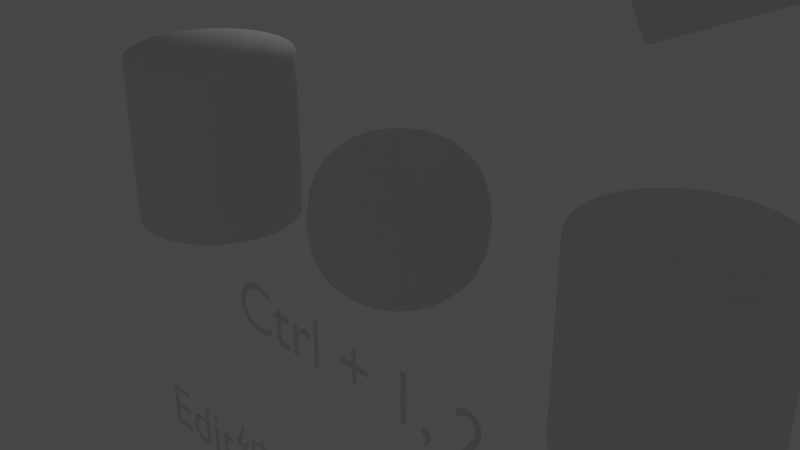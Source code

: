 # Source: blend.blend  (saved by Blender 3.3.6; exported with 4.5.12 LTS)
import bpy
from mathutils import Matrix  # noqa: F401  (used for matrix-valued properties, if any)

bpy.ops.wm.read_factory_settings(use_empty=True)
scene = bpy.context.scene
scene.name = 'Scene'

# ---- collections
col_collection = bpy.data.collections.new('Collection'); scene.collection.children.link(col_collection)

# ---- world
world_world = bpy.data.worlds.new('World'); scene.world = world_world
world_world.use_nodes = True; world_world.node_tree.nodes.clear()
_N = world_world.node_tree.nodes; _L = world_world.node_tree.links
n0 = _N.new('ShaderNodeOutputWorld'); n0.name = 'World Output'; n0.location = (300, 300)
n1 = _N.new('ShaderNodeBackground'); n1.name = 'Background'; n1.location = (10, 300)
n1.inputs[0].default_value = (0.05088, 0.05088, 0.05088, 1.0)
_L.new(n1.outputs[0], n0.inputs[0])
n0.is_active_output = True
world_world.color = (0.05088, 0.05088, 0.05088)
world_world.use_sun_shadow = False
world_world.sun_shadow_jitter_overblur = 0.0

# ---- cameras
cam_camera = bpy.data.cameras.new('Camera')
cam_camera.clip_end = 100.0
cam_camera.ortho_scale = 7.314

# ---- lights
light_light = bpy.data.lights.new('Light', 'POINT')
light_light.transmission_factor = 0.0
light_light.energy = 1000.0
light_light.shadow_soft_size = 0.1
light_light.shadow_maximum_resolution = 0.006
light_light.use_absolute_resolution = True

# ---- meshes
me_x = bpy.data.meshes.new('柱体')
me_x.from_pydata([(0.0, 1.0, -1.0), (0.0, 1.0, 1.0), (0.1951, 0.9808, -1.0), (0.1951, 0.9808, 1.0), (0.3827, 0.9239, -1.0), (0.3827, 0.9239, 1.0), (0.5556, 0.8315, -1.0), (0.5556, 0.8315, 1.0), (0.7071, 0.7071, -1.0), (0.7071, 0.7071, 1.0), (0.8315, 0.5556, -1.0), (0.8315, 0.5556, 1.0), (0.9239, 0.3827, -1.0), (0.9239, 0.3827, 1.0), (0.9808, 0.1951, -1.0), (0.9808, 0.1951, 1.0), (1.0, 0.0, -1.0), (1.0, 0.0, 1.0), (0.9808, -0.1951, -1.0), (0.9808, -0.1951, 1.0), (0.9239, -0.3827, -1.0), (0.9239, -0.3827, 1.0), (0.8315, -0.5556, -1.0), (0.8315, -0.5556, 1.0), (0.7071, -0.7071, -1.0), (0.7071, -0.7071, 1.0), (0.5556, -0.8315, -1.0), (0.5556, -0.8315, 1.0), (0.3827, -0.9239, -1.0), (0.3827, -0.9239, 1.0), (0.1951, -0.9808, -1.0), (0.1951, -0.9808, 1.0), (0.0, -1.0, -1.0), (0.0, -1.0, 1.0), (-0.1951, -0.9808, -1.0), (-0.1951, -0.9808, 1.0), (-0.3827, -0.9239, -1.0), (-0.3827, -0.9239, 1.0), (-0.5556, -0.8315, -1.0), (-0.5556, -0.8315, 1.0), (-0.7071, -0.7071, -1.0), (-0.7071, -0.7071, 1.0), (-0.8315, -0.5556, -1.0), (-0.8315, -0.5556, 1.0), (-0.9239, -0.3827, -1.0), (-0.9239, -0.3827, 1.0), (-0.9808, -0.1951, -1.0), (-0.9808, -0.1951, 1.0), (-1.0, 0.0, -1.0), (-1.0, 0.0, 1.0), (-0.9808, 0.1951, -1.0), (-0.9808, 0.1951, 1.0), (-0.9239, 0.3827, -1.0), (-0.9239, 0.3827, 1.0), (-0.8315, 0.5556, -1.0), (-0.8315, 0.5556, 1.0), (-0.7071, 0.7071, -1.0), (-0.7071, 0.7071, 1.0), (-0.5556, 0.8315, -1.0), (-0.5556, 0.8315, 1.0), (-0.3827, 0.9239, -1.0), (-0.3827, 0.9239, 1.0), (-0.1951, 0.9808, -1.0), (-0.1951, 0.9808, 1.0)], [], [(0, 1, 3, 2), (2, 3, 5, 4), (4, 5, 7, 6), (6, 7, 9, 8), (8, 9, 11, 10), (10, 11, 13, 12), (12, 13, 15, 14), (14, 15, 17, 16), (16, 17, 19, 18), (18, 19, 21, 20), (20, 21, 23, 22), (22, 23, 25, 24), (24, 25, 27, 26), (26, 27, 29, 28), (28, 29, 31, 30), (30, 31, 33, 32), (32, 33, 35, 34), (34, 35, 37, 36), (36, 37, 39, 38), (38, 39, 41, 40), (40, 41, 43, 42), (42, 43, 45, 44), (44, 45, 47, 46), (46, 47, 49, 48), (48, 49, 51, 50), (50, 51, 53, 52), (52, 53, 55, 54), (54, 55, 57, 56), (56, 57, 59, 58), (58, 59, 61, 60), (3, 1, 63, 61, 59, 57, 55, 53, 51, 49, 47, 45, 43, 41, 39, 37, 35, 33, 31, 29, 27, 25, 23, 21, 19, 17, 15, 13, 11, 9, 7, 5), (60, 61, 63, 62), (62, 63, 1, 0), (0, 2, 4, 6, 8, 10, 12, 14, 16, 18, 20, 22, 24, 26, 28, 30, 32, 34, 36, 38, 40, 42, 44, 46, 48, 50, 52, 54, 56, 58, 60, 62)])
_uv = me_x.uv_layers.new(name='UV 贴图')
_uv.uv.foreach_set('vector', [1.0, 0.5, 1.0, 1.0, 0.9688, 1.0, 0.9688, 0.5, 0.9688, 0.5, 0.9688, 1.0, 0.9375, 1.0, 0.9375, 0.5, 0.9375, 0.5, 0.9375, 1.0, 0.9062, 1.0, 0.9062, 0.5, 0.9062, 0.5, 0.9062, 1.0, 0.875, 1.0, 0.875, 0.5, 0.875, 0.5, 0.875, 1.0, 0.8438, 1.0, 0.8438, 0.5, 0.8438, 0.5, 0.8438, 1.0, 0.8125, 1.0, 0.8125, 0.5, 0.8125, 0.5, 0.8125, 1.0, 0.7812, 1.0, 0.7812, 0.5, 0.7812, 0.5, 0.7812, 1.0, 0.75, 1.0, 0.75, 0.5, 0.75, 0.5, 0.75, 1.0, 0.7188, 1.0, 0.7188, 0.5, 0.7188, 0.5, 0.7188, 1.0, 0.6875, 1.0, 0.6875, 0.5, 0.6875, 0.5, 0.6875, 1.0, 0.6562, 1.0, 0.6562, 0.5, 0.6562, 0.5, 0.6562, 1.0, 0.625, 1.0, 0.625, 0.5, 0.625, 0.5, 0.625, 1.0, 0.5938, 1.0, 0.5938, 0.5, 0.5938, 0.5, 0.5938, 1.0, 0.5625, 1.0, 0.5625, 0.5, 0.5625, 0.5, 0.5625, 1.0, 0.5312, 1.0, 0.5312, 0.5, 0.5312, 0.5, 0.5312, 1.0, 0.5, 1.0, 0.5, 0.5, 0.5, 0.5, 0.5, 1.0, 0.4688, 1.0, 0.4688, 0.5, 0.4688, 0.5, 0.4688, 1.0, 0.4375, 1.0, 0.4375, 0.5, 0.4375, 0.5, 0.4375, 1.0, 0.4062, 1.0, 0.4062, 0.5, 0.4062, 0.5, 0.4062, 1.0, 0.375, 1.0, 0.375, 0.5, 0.375, 0.5, 0.375, 1.0, 0.3438, 1.0, 0.3438, 0.5, 0.3438, 0.5, 0.3438, 1.0, 0.3125, 1.0, 0.3125, 0.5, 0.3125, 0.5, 0.3125, 1.0, 0.2812, 1.0, 0.2812, 0.5, 0.2812, 0.5, 0.2812, 1.0, 0.25, 1.0, 0.25, 0.5, 0.25, 0.5, 0.25, 1.0, 0.2188, 1.0, 0.2188, 0.5, 0.2188, 0.5, 0.2188, 1.0, 0.1875, 1.0, 0.1875, 0.5, 0.1875, 0.5, 0.1875, 1.0, 0.1562, 1.0, 0.1562, 0.5, 0.1562, 0.5, 0.1562, 1.0, 0.125, 1.0, 0.125, 0.5, 0.125, 0.5, 0.125, 1.0, 0.09375, 1.0, 0.09375, 0.5, 0.09375, 0.5, 0.09375, 1.0, 0.0625, 1.0, 0.0625, 0.5, 0.2968, 0.4854, 0.25, 0.49, 0.2032, 0.4854, 0.1582, 0.4717, 0.1167, 0.4496, 0.08029, 0.4197, 0.05045, 0.3833, 0.02827, 0.3418, 0.01461, 0.2968, 0.01, 0.25, 0.01461, 0.2032, 0.02827, 0.1582, 0.05045, 0.1167, 0.08029, 0.08029, 0.1167, 0.05045, 0.1582, 0.02827, 0.2032, 0.01461, 0.25, 0.01, 0.2968, 0.01461, 0.3418, 0.02827, 0.3833, 0.05045, 0.4197, 0.08029, 0.4496, 0.1167, 0.4717, 0.1582, 0.4854, 0.2032, 0.49, 0.25, 0.4854, 0.2968, 0.4717, 0.3418, 0.4496, 0.3833, 0.4197, 0.4197, 0.3833, 0.4496, 0.3418, 0.4717, 0.0625, 0.5, 0.0625, 1.0, 0.03125, 1.0, 0.03125, 0.5, 0.03125, 0.5, 0.03125, 1.0, 0.0, 1.0, 0.0, 0.5, 0.75, 0.49, 0.7968, 0.4854, 0.8418, 0.4717, 0.8833, 0.4496, 0.9197, 0.4197, 0.9496, 0.3833, 0.9717, 0.3418, 0.9854, 0.2968, 0.99, 0.25, 0.9854, 0.2032, 0.9717, 0.1582, 0.9496, 0.1167, 0.9197, 0.08029, 0.8833, 0.05045, 0.8418, 0.02827, 0.7968, 0.01461, 0.75, 0.01, 0.7032, 0.01461, 0.6582, 0.02827, 0.6167, 0.05045, 0.5803, 0.08029, 0.5504, 0.1167, 0.5283, 0.1582, 0.5146, 0.2032, 0.51, 0.25, 0.5146, 0.2968, 0.5283, 0.3418, 0.5504, 0.3833, 0.5803, 0.4197, 0.6167, 0.4496, 0.6582, 0.4717, 0.7032, 0.4854])
me_x.update()
me_001 = bpy.data.meshes.new('柱体.001')
me_001.from_pydata([(0.0, 1.0, -1.0), (0.0, 1.0, 1.0), (0.1951, 0.9808, -1.0), (0.1951, 0.9808, 1.0), (0.3827, 0.9239, -1.0), (0.3827, 0.9239, 1.0), (0.5556, 0.8315, -1.0), (0.5556, 0.8315, 1.0), (0.7071, 0.7071, -1.0), (0.7071, 0.7071, 1.0), (0.8315, 0.5556, -1.0), (0.8315, 0.5556, 1.0), (0.9239, 0.3827, -1.0), (0.9239, 0.3827, 1.0), (0.9808, 0.1951, -1.0), (0.9808, 0.1951, 1.0), (1.0, 0.0, -1.0), (1.0, 0.0, 1.0), (0.9808, -0.1951, -1.0), (0.9808, -0.1951, 1.0), (0.9239, -0.3827, -1.0), (0.9239, -0.3827, 1.0), (0.8315, -0.5556, -1.0), (0.8315, -0.5556, 1.0), (0.7071, -0.7071, -1.0), (0.7071, -0.7071, 1.0), (0.5556, -0.8315, -1.0), (0.5556, -0.8315, 1.0), (0.3827, -0.9239, -1.0), (0.3827, -0.9239, 1.0), (0.1951, -0.9808, -1.0), (0.1951, -0.9808, 1.0), (0.0, -1.0, -1.0), (0.0, -1.0, 1.0), (-0.1951, -0.9808, -1.0), (-0.1951, -0.9808, 1.0), (-0.3827, -0.9239, -1.0), (-0.3827, -0.9239, 1.0), (-0.5556, -0.8315, -1.0), (-0.5556, -0.8315, 1.0), (-0.7071, -0.7071, -1.0), (-0.7071, -0.7071, 1.0), (-0.8315, -0.5556, -1.0), (-0.8315, -0.5556, 1.0), (-0.9239, -0.3827, -1.0), (-0.9239, -0.3827, 1.0), (-0.9808, -0.1951, -1.0), (-0.9808, -0.1951, 1.0), (-1.0, 0.0, -1.0), (-1.0, 0.0, 1.0), (-0.9808, 0.1951, -1.0), (-0.9808, 0.1951, 1.0), (-0.9239, 0.3827, -1.0), (-0.9239, 0.3827, 1.0), (-0.8315, 0.5556, -1.0), (-0.8315, 0.5556, 1.0), (-0.7071, 0.7071, -1.0), (-0.7071, 0.7071, 1.0), (-0.5556, 0.8315, -1.0), (-0.5556, 0.8315, 1.0), (-0.3827, 0.9239, -1.0), (-0.3827, 0.9239, 1.0), (-0.1951, 0.9808, -1.0), (-0.1951, 0.9808, 1.0)], [], [(0, 1, 3, 2), (2, 3, 5, 4), (4, 5, 7, 6), (6, 7, 9, 8), (8, 9, 11, 10), (10, 11, 13, 12), (12, 13, 15, 14), (14, 15, 17, 16), (16, 17, 19, 18), (18, 19, 21, 20), (20, 21, 23, 22), (22, 23, 25, 24), (24, 25, 27, 26), (26, 27, 29, 28), (28, 29, 31, 30), (30, 31, 33, 32), (32, 33, 35, 34), (34, 35, 37, 36), (36, 37, 39, 38), (38, 39, 41, 40), (40, 41, 43, 42), (42, 43, 45, 44), (44, 45, 47, 46), (46, 47, 49, 48), (48, 49, 51, 50), (50, 51, 53, 52), (52, 53, 55, 54), (54, 55, 57, 56), (56, 57, 59, 58), (58, 59, 61, 60), (3, 1, 63, 61, 59, 57, 55, 53, 51, 49, 47, 45, 43, 41, 39, 37, 35, 33, 31, 29, 27, 25, 23, 21, 19, 17, 15, 13, 11, 9, 7, 5), (60, 61, 63, 62), (62, 63, 1, 0), (0, 2, 4, 6, 8, 10, 12, 14, 16, 18, 20, 22, 24, 26, 28, 30, 32, 34, 36, 38, 40, 42, 44, 46, 48, 50, 52, 54, 56, 58, 60, 62)])
_uv = me_001.uv_layers.new(name='UV 贴图')
_uv.uv.foreach_set('vector', [1.0, 0.5, 1.0, 1.0, 0.9688, 1.0, 0.9688, 0.5, 0.9688, 0.5, 0.9688, 1.0, 0.9375, 1.0, 0.9375, 0.5, 0.9375, 0.5, 0.9375, 1.0, 0.9062, 1.0, 0.9062, 0.5, 0.9062, 0.5, 0.9062, 1.0, 0.875, 1.0, 0.875, 0.5, 0.875, 0.5, 0.875, 1.0, 0.8438, 1.0, 0.8438, 0.5, 0.8438, 0.5, 0.8438, 1.0, 0.8125, 1.0, 0.8125, 0.5, 0.8125, 0.5, 0.8125, 1.0, 0.7812, 1.0, 0.7812, 0.5, 0.7812, 0.5, 0.7812, 1.0, 0.75, 1.0, 0.75, 0.5, 0.75, 0.5, 0.75, 1.0, 0.7188, 1.0, 0.7188, 0.5, 0.7188, 0.5, 0.7188, 1.0, 0.6875, 1.0, 0.6875, 0.5, 0.6875, 0.5, 0.6875, 1.0, 0.6562, 1.0, 0.6562, 0.5, 0.6562, 0.5, 0.6562, 1.0, 0.625, 1.0, 0.625, 0.5, 0.625, 0.5, 0.625, 1.0, 0.5938, 1.0, 0.5938, 0.5, 0.5938, 0.5, 0.5938, 1.0, 0.5625, 1.0, 0.5625, 0.5, 0.5625, 0.5, 0.5625, 1.0, 0.5312, 1.0, 0.5312, 0.5, 0.5312, 0.5, 0.5312, 1.0, 0.5, 1.0, 0.5, 0.5, 0.5, 0.5, 0.5, 1.0, 0.4688, 1.0, 0.4688, 0.5, 0.4688, 0.5, 0.4688, 1.0, 0.4375, 1.0, 0.4375, 0.5, 0.4375, 0.5, 0.4375, 1.0, 0.4062, 1.0, 0.4062, 0.5, 0.4062, 0.5, 0.4062, 1.0, 0.375, 1.0, 0.375, 0.5, 0.375, 0.5, 0.375, 1.0, 0.3438, 1.0, 0.3438, 0.5, 0.3438, 0.5, 0.3438, 1.0, 0.3125, 1.0, 0.3125, 0.5, 0.3125, 0.5, 0.3125, 1.0, 0.2812, 1.0, 0.2812, 0.5, 0.2812, 0.5, 0.2812, 1.0, 0.25, 1.0, 0.25, 0.5, 0.25, 0.5, 0.25, 1.0, 0.2188, 1.0, 0.2188, 0.5, 0.2188, 0.5, 0.2188, 1.0, 0.1875, 1.0, 0.1875, 0.5, 0.1875, 0.5, 0.1875, 1.0, 0.1562, 1.0, 0.1562, 0.5, 0.1562, 0.5, 0.1562, 1.0, 0.125, 1.0, 0.125, 0.5, 0.125, 0.5, 0.125, 1.0, 0.09375, 1.0, 0.09375, 0.5, 0.09375, 0.5, 0.09375, 1.0, 0.0625, 1.0, 0.0625, 0.5, 0.2968, 0.4854, 0.25, 0.49, 0.2032, 0.4854, 0.1582, 0.4717, 0.1167, 0.4496, 0.08029, 0.4197, 0.05045, 0.3833, 0.02827, 0.3418, 0.01461, 0.2968, 0.01, 0.25, 0.01461, 0.2032, 0.02827, 0.1582, 0.05045, 0.1167, 0.08029, 0.08029, 0.1167, 0.05045, 0.1582, 0.02827, 0.2032, 0.01461, 0.25, 0.01, 0.2968, 0.01461, 0.3418, 0.02827, 0.3833, 0.05045, 0.4197, 0.08029, 0.4496, 0.1167, 0.4717, 0.1582, 0.4854, 0.2032, 0.49, 0.25, 0.4854, 0.2968, 0.4717, 0.3418, 0.4496, 0.3833, 0.4197, 0.4197, 0.3833, 0.4496, 0.3418, 0.4717, 0.0625, 0.5, 0.0625, 1.0, 0.03125, 1.0, 0.03125, 0.5, 0.03125, 0.5, 0.03125, 1.0, 0.0, 1.0, 0.0, 0.5, 0.75, 0.49, 0.7968, 0.4854, 0.8418, 0.4717, 0.8833, 0.4496, 0.9197, 0.4197, 0.9496, 0.3833, 0.9717, 0.3418, 0.9854, 0.2968, 0.99, 0.25, 0.9854, 0.2032, 0.9717, 0.1582, 0.9496, 0.1167, 0.9197, 0.08029, 0.8833, 0.05045, 0.8418, 0.02827, 0.7968, 0.01461, 0.75, 0.01, 0.7032, 0.01461, 0.6582, 0.02827, 0.6167, 0.05045, 0.5803, 0.08029, 0.5504, 0.1167, 0.5283, 0.1582, 0.5146, 0.2032, 0.51, 0.25, 0.5146, 0.2968, 0.5283, 0.3418, 0.5504, 0.3833, 0.5803, 0.4197, 0.6167, 0.4496, 0.6582, 0.4717, 0.7032, 0.4854])
me_001.update()
me_002 = bpy.data.meshes.new('柱体.002')
me_002.from_pydata([(0.0, 0.9452, -1.0), (0.0, 0.9618, 1.0), (0.1844, 0.927, -1.0), (0.1876, 0.9433, 1.0), (0.3617, 0.8732, -1.0), (0.3681, 0.8886, 1.0), (0.5251, 0.7859, -1.0), (0.5344, 0.7997, 1.0), (0.6683, 0.6683, -1.0), (0.6801, 0.6801, 1.0), (0.7859, 0.5251, -1.0), (0.7997, 0.5344, 1.0), (0.8732, 0.3617, -1.0), (0.8886, 0.3681, 1.0), (0.927, 0.1844, -1.0), (0.9433, 0.1876, 1.0), (0.9452, 0.0, -1.0), (0.9618, 0.0, 1.0), (0.927, -0.1844, -1.0), (0.9433, -0.1876, 1.0), (0.8732, -0.3617, -1.0), (0.8886, -0.3681, 1.0), (0.7859, -0.5251, -1.0), (0.7997, -0.5344, 1.0), (0.6683, -0.6683, -1.0), (0.6801, -0.6801, 1.0), (0.5251, -0.7859, -1.0), (0.5344, -0.7997, 1.0), (0.3617, -0.8732, -1.0), (0.3681, -0.8886, 1.0), (0.1844, -0.927, -1.0), (0.1876, -0.9433, 1.0), (0.0, -0.9452, -1.0), (0.0, -0.9618, 1.0), (-0.1844, -0.927, -1.0), (-0.1876, -0.9433, 1.0), (-0.3617, -0.8732, -1.0), (-0.3681, -0.8886, 1.0), (-0.5251, -0.7859, -1.0), (-0.5344, -0.7997, 1.0), (-0.6683, -0.6683, -1.0), (-0.6801, -0.6801, 1.0), (-0.7859, -0.5251, -1.0), (-0.7997, -0.5344, 1.0), (-0.8732, -0.3617, -1.0), (-0.8886, -0.3681, 1.0), (-0.927, -0.1844, -1.0), (-0.9433, -0.1876, 1.0), (-0.9452, 0.0, -1.0), (-0.9618, 0.0, 1.0), (-0.927, 0.1844, -1.0), (-0.9433, 0.1876, 1.0), (-0.8732, 0.3617, -1.0), (-0.8886, 0.3681, 1.0), (-0.7859, 0.5251, -1.0), (-0.7997, 0.5344, 1.0), (-0.6683, 0.6683, -1.0), (-0.6801, 0.6801, 1.0), (-0.5251, 0.7859, -1.0), (-0.5344, 0.7997, 1.0), (-0.3617, 0.8732, -1.0), (-0.3681, 0.8886, 1.0), (-0.1844, 0.927, -1.0), (-0.1876, 0.9433, 1.0), (0.0, 1.0, 0.0), (0.1951, 0.9808, 0.0), (0.3827, 0.9239, 0.0), (0.5556, 0.8315, 0.0), (0.7071, 0.7071, 0.0), (0.8315, 0.5556, 0.0), (0.9239, 0.3827, 0.0), (0.9808, 0.1951, 0.0), (1.0, 0.0, 0.0), (0.9808, -0.1951, 0.0), (0.9239, -0.3827, 0.0), (0.8315, -0.5556, 0.0), (0.7071, -0.7071, 0.0), (0.5556, -0.8315, 0.0), (0.3827, -0.9239, 0.0), (0.1951, -0.9808, 0.0), (0.0, -1.0, 0.0), (-0.1951, -0.9808, 0.0), (-0.3827, -0.9239, 0.0), (-0.5556, -0.8315, 0.0), (-0.7071, -0.7071, 0.0), (-0.8315, -0.5556, 0.0), (-0.9239, -0.3827, 0.0), (-0.9808, -0.1951, 0.0), (-1.0, 0.0, 0.0), (-0.9808, 0.1951, 0.0), (-0.9239, 0.3827, 0.0), (-0.8315, 0.5556, 0.0), (-0.7071, 0.7071, 0.0), (-0.5556, 0.8315, 0.0), (-0.3827, 0.9239, 0.0), (-0.1951, 0.9808, 0.0), (-0.1951, 0.9808, -0.9577), (-0.1951, 0.9808, 0.9577), (0.0, 1.0, 0.9577), (0.0, 1.0, -0.9577), (-0.3827, 0.9239, -0.9577), (-0.3827, 0.9239, 0.9577), (-0.5556, 0.8315, -0.9577), (-0.5556, 0.8315, 0.9577), (-0.7071, 0.7071, -0.9577), (-0.7071, 0.7071, 0.9577), (-0.8315, 0.5556, -0.9577), (-0.8315, 0.5556, 0.9577), (-0.9239, 0.3827, -0.9577), (-0.9239, 0.3827, 0.9577), (-0.9808, 0.1951, -0.9577), (-0.9808, 0.1951, 0.9577), (-1.0, 0.0, -0.9577), (-1.0, 0.0, 0.9577), (-0.9808, -0.1951, -0.9577), (-0.9808, -0.1951, 0.9577), (-0.9239, -0.3827, -0.9577), (-0.9239, -0.3827, 0.9577), (-0.8315, -0.5556, -0.9577), (-0.8315, -0.5556, 0.9577), (-0.7071, -0.7071, -0.9577), (-0.7071, -0.7071, 0.9577), (-0.5556, -0.8315, -0.9577), (-0.5556, -0.8315, 0.9577), (-0.3827, -0.9239, -0.9577), (-0.3827, -0.9239, 0.9577), (-0.1951, -0.9808, -0.9577), (-0.1951, -0.9808, 0.9577), (0.0, -1.0, -0.9577), (0.0, -1.0, 0.9577), (0.1951, -0.9808, -0.9577), (0.1951, -0.9808, 0.9577), (0.3827, -0.9239, -0.9577), (0.3827, -0.9239, 0.9577), (0.5556, -0.8315, -0.9577), (0.5556, -0.8315, 0.9577), (0.7071, -0.7071, -0.9577), (0.7071, -0.7071, 0.9577), (0.8315, -0.5556, -0.9577), (0.8315, -0.5556, 0.9577), (0.9239, -0.3827, -0.9577), (0.9239, -0.3827, 0.9577), (0.9808, -0.1951, -0.9577), (0.9808, -0.1951, 0.9577), (1.0, 0.0, -0.9577), (1.0, 0.0, 0.9577), (0.9808, 0.1951, -0.9577), (0.9808, 0.1951, 0.9577), (0.9239, 0.3827, -0.9577), (0.9239, 0.3827, 0.9577), (0.8315, 0.5556, -0.9577), (0.8315, 0.5556, 0.9577), (0.7071, 0.7071, -0.9577), (0.7071, 0.7071, 0.9577), (0.5556, 0.8315, -0.9577), (0.5556, 0.8315, 0.9577), (0.3827, 0.9239, -0.9577), (0.3827, 0.9239, 0.9577), (0.1951, 0.9808, -0.9577), (0.1951, 0.9808, 0.9577), (0.1951, 0.9808, 1.0), (0.0, 1.0, 1.0), (0.3827, 0.9239, 1.0), (0.5556, 0.8315, 1.0), (0.7071, 0.7071, 1.0), (0.8315, 0.5556, 1.0), (0.9239, 0.3827, 1.0), (0.9808, 0.1951, 1.0), (1.0, 0.0, 1.0), (0.9808, -0.1951, 1.0), (0.9239, -0.3827, 1.0), (0.8315, -0.5556, 1.0), (0.7071, -0.7071, 1.0), (0.5556, -0.8315, 1.0), (0.3827, -0.9239, 1.0), (0.1951, -0.9808, 1.0), (0.0, -1.0, 1.0), (-0.1951, -0.9808, 1.0), (-0.3827, -0.9239, 1.0), (-0.5556, -0.8315, 1.0), (-0.7071, -0.7071, 1.0), (-0.8315, -0.5556, 1.0), (-0.9239, -0.3827, 1.0), (-0.9808, -0.1951, 1.0), (-1.0, 0.0, 1.0), (-0.9808, 0.1951, 1.0), (-0.9239, 0.3827, 1.0), (-0.8315, 0.5556, 1.0), (-0.7071, 0.7071, 1.0), (-0.5556, 0.8315, 1.0), (-0.3827, 0.9239, 1.0), (-0.1951, 0.9808, 1.0), (0.0, 1.0, -1.0), (0.1951, 0.9808, -1.0), (0.3827, 0.9239, -1.0), (0.5556, 0.8315, -1.0), (0.7071, 0.7071, -1.0), (0.8315, 0.5556, -1.0), (0.9239, 0.3827, -1.0), (0.9808, 0.1951, -1.0), (1.0, 0.0, -1.0), (0.9808, -0.1951, -1.0), (0.9239, -0.3827, -1.0), (0.8315, -0.5556, -1.0), (0.7071, -0.7071, -1.0), (0.5556, -0.8315, -1.0), (0.3827, -0.9239, -1.0), (0.1951, -0.9808, -1.0), (0.0, -1.0, -1.0), (-0.1951, -0.9808, -1.0), (-0.3827, -0.9239, -1.0), (-0.5556, -0.8315, -1.0), (-0.7071, -0.7071, -1.0), (-0.8315, -0.5556, -1.0), (-0.9239, -0.3827, -1.0), (-0.9808, -0.1951, -1.0), (-1.0, 0.0, -1.0), (-0.9808, 0.1951, -1.0), (-0.9239, 0.3827, -1.0), (-0.8315, 0.5556, -1.0), (-0.7071, 0.7071, -1.0), (-0.5556, 0.8315, -1.0), (-0.3827, 0.9239, -1.0), (-0.1951, 0.9808, -1.0)], [], [(64, 98, 159, 65), (65, 159, 157, 66), (66, 157, 155, 67), (67, 155, 153, 68), (68, 153, 151, 69), (69, 151, 149, 70), (70, 149, 147, 71), (71, 147, 145, 72), (72, 145, 143, 73), (73, 143, 141, 74), (74, 141, 139, 75), (75, 139, 137, 76), (76, 137, 135, 77), (77, 135, 133, 78), (78, 133, 131, 79), (79, 131, 129, 80), (80, 129, 127, 81), (81, 127, 125, 82), (82, 125, 123, 83), (83, 123, 121, 84), (84, 121, 119, 85), (85, 119, 117, 86), (86, 117, 115, 87), (87, 115, 113, 88), (88, 113, 111, 89), (89, 111, 109, 90), (90, 109, 107, 91), (91, 107, 105, 92), (92, 105, 103, 93), (93, 103, 101, 94), (3, 1, 63, 61, 59, 57, 55, 53, 51, 49, 47, 45, 43, 41, 39, 37, 35, 33, 31, 29, 27, 25, 23, 21, 19, 17, 15, 13, 11, 9, 7, 5), (94, 101, 97, 95), (95, 97, 98, 64), (0, 2, 4, 6, 8, 10, 12, 14, 16, 18, 20, 22, 24, 26, 28, 30, 32, 34, 36, 38, 40, 42, 44, 46, 48, 50, 52, 54, 56, 58, 60, 62), (96, 95, 64, 99), (100, 94, 95, 96), (102, 93, 94, 100), (104, 92, 93, 102), (106, 91, 92, 104), (108, 90, 91, 106), (110, 89, 90, 108), (112, 88, 89, 110), (114, 87, 88, 112), (116, 86, 87, 114), (118, 85, 86, 116), (120, 84, 85, 118), (122, 83, 84, 120), (124, 82, 83, 122), (126, 81, 82, 124), (128, 80, 81, 126), (130, 79, 80, 128), (132, 78, 79, 130), (134, 77, 78, 132), (136, 76, 77, 134), (138, 75, 76, 136), (140, 74, 75, 138), (142, 73, 74, 140), (144, 72, 73, 142), (146, 71, 72, 144), (148, 70, 71, 146), (150, 69, 70, 148), (152, 68, 69, 150), (154, 67, 68, 152), (156, 66, 67, 154), (158, 65, 66, 156), (99, 64, 65, 158), (222, 100, 96, 223), (97, 191, 161, 98), (98, 161, 160, 159), (223, 96, 99, 192), (221, 102, 100, 222), (101, 190, 191, 97), (220, 104, 102, 221), (103, 189, 190, 101), (219, 106, 104, 220), (105, 188, 189, 103), (218, 108, 106, 219), (107, 187, 188, 105), (217, 110, 108, 218), (109, 186, 187, 107), (216, 112, 110, 217), (111, 185, 186, 109), (215, 114, 112, 216), (113, 184, 185, 111), (214, 116, 114, 215), (115, 183, 184, 113), (213, 118, 116, 214), (117, 182, 183, 115), (212, 120, 118, 213), (119, 181, 182, 117), (211, 122, 120, 212), (121, 180, 181, 119), (210, 124, 122, 211), (123, 179, 180, 121), (209, 126, 124, 210), (125, 178, 179, 123), (208, 128, 126, 209), (127, 177, 178, 125), (207, 130, 128, 208), (129, 176, 177, 127), (206, 132, 130, 207), (131, 175, 176, 129), (205, 134, 132, 206), (133, 174, 175, 131), (204, 136, 134, 205), (135, 173, 174, 133), (203, 138, 136, 204), (137, 172, 173, 135), (202, 140, 138, 203), (139, 171, 172, 137), (201, 142, 140, 202), (141, 170, 171, 139), (200, 144, 142, 201), (143, 169, 170, 141), (199, 146, 144, 200), (145, 168, 169, 143), (198, 148, 146, 199), (147, 167, 168, 145), (197, 150, 148, 198), (149, 166, 167, 147), (196, 152, 150, 197), (151, 165, 166, 149), (195, 154, 152, 196), (153, 164, 165, 151), (194, 156, 154, 195), (155, 163, 164, 153), (193, 158, 156, 194), (157, 162, 163, 155), (192, 99, 158, 193), (159, 160, 162, 157), (1, 3, 160, 161), (3, 5, 162, 160), (5, 7, 163, 162), (7, 9, 164, 163), (9, 11, 165, 164), (11, 13, 166, 165), (13, 15, 167, 166), (15, 17, 168, 167), (17, 19, 169, 168), (19, 21, 170, 169), (21, 23, 171, 170), (23, 25, 172, 171), (25, 27, 173, 172), (27, 29, 174, 173), (29, 31, 175, 174), (31, 33, 176, 175), (33, 35, 177, 176), (35, 37, 178, 177), (37, 39, 179, 178), (39, 41, 180, 179), (41, 43, 181, 180), (43, 45, 182, 181), (45, 47, 183, 182), (47, 49, 184, 183), (49, 51, 185, 184), (51, 53, 186, 185), (53, 55, 187, 186), (55, 57, 188, 187), (57, 59, 189, 188), (59, 61, 190, 189), (61, 63, 191, 190), (63, 1, 161, 191), (2, 0, 192, 193), (4, 2, 193, 194), (6, 4, 194, 195), (8, 6, 195, 196), (10, 8, 196, 197), (12, 10, 197, 198), (14, 12, 198, 199), (16, 14, 199, 200), (18, 16, 200, 201), (20, 18, 201, 202), (22, 20, 202, 203), (24, 22, 203, 204), (26, 24, 204, 205), (28, 26, 205, 206), (30, 28, 206, 207), (32, 30, 207, 208), (34, 32, 208, 209), (36, 34, 209, 210), (38, 36, 210, 211), (40, 38, 211, 212), (42, 40, 212, 213), (44, 42, 213, 214), (46, 44, 214, 215), (48, 46, 215, 216), (50, 48, 216, 217), (52, 50, 217, 218), (54, 52, 218, 219), (56, 54, 219, 220), (58, 56, 220, 221), (60, 58, 221, 222), (62, 60, 222, 223), (0, 62, 223, 192)])
me_002.polygons.foreach_set('use_smooth', [True] * 194)
_uv = me_002.uv_layers.new(name='UV 贴图')
_uv.uv.foreach_set('vector', [1.0, 0.75, 1.0, 0.9894, 0.9688, 0.9894, 0.9688, 0.75, 0.9688, 0.75, 0.9688, 0.9894, 0.9375, 0.9894, 0.9375, 0.75, 0.9375, 0.75, 0.9375, 0.9894, 0.9062, 0.9894, 0.9062, 0.75, 0.9062, 0.75, 0.9062, 0.9894, 0.875, 0.9894, 0.875, 0.75, 0.875, 0.75, 0.875, 0.9894, 0.8438, 0.9894, 0.8438, 0.75, 0.8438, 0.75, 0.8438, 0.9894, 0.8125, 0.9894, 0.8125, 0.75, 0.8125, 0.75, 0.8125, 0.9894, 0.7812, 0.9894, 0.7812, 0.75, 0.7812, 0.75, 0.7812, 0.9894, 0.75, 0.9894, 0.75, 0.75, 0.75, 0.75, 0.75, 0.9894, 0.7188, 0.9894, 0.7188, 0.75, 0.7188, 0.75, 0.7188, 0.9894, 0.6875, 0.9894, 0.6875, 0.75, 0.6875, 0.75, 0.6875, 0.9894, 0.6562, 0.9894, 0.6562, 0.75, 0.6562, 0.75, 0.6562, 0.9894, 0.625, 0.9894, 0.625, 0.75, 0.625, 0.75, 0.625, 0.9894, 0.5938, 0.9894, 0.5938, 0.75, 0.5938, 0.75, 0.5938, 0.9894, 0.5625, 0.9894, 0.5625, 0.75, 0.5625, 0.75, 0.5625, 0.9894, 0.5312, 0.9894, 0.5312, 0.75, 0.5312, 0.75, 0.5312, 0.9894, 0.5, 0.9894, 0.5, 0.75, 0.5, 0.75, 0.5, 0.9894, 0.4688, 0.9894, 0.4688, 0.75, 0.4688, 0.75, 0.4688, 0.9894, 0.4375, 0.9894, 0.4375, 0.75, 0.4375, 0.75, 0.4375, 0.9894, 0.4062, 0.9894, 0.4062, 0.75, 0.4062, 0.75, 0.4062, 0.9894, 0.375, 0.9894, 0.375, 0.75, 0.375, 0.75, 0.375, 0.9894, 0.3438, 0.9894, 0.3438, 0.75, 0.3438, 0.75, 0.3438, 0.9894, 0.3125, 0.9894, 0.3125, 0.75, 0.3125, 0.75, 0.3125, 0.9894, 0.2812, 0.9894, 0.2812, 0.75, 0.2812, 0.75, 0.2812, 0.9894, 0.25, 0.9894, 0.25, 0.75, 0.25, 0.75, 0.25, 0.9894, 0.2188, 0.9894, 0.2188, 0.75, 0.2188, 0.75, 0.2188, 0.9894, 0.1875, 0.9894, 0.1875, 0.75, 0.1875, 0.75, 0.1875, 0.9894, 0.1562, 0.9894, 0.1562, 0.75, 0.1562, 0.75, 0.1562, 0.9894, 0.125, 0.9894, 0.125, 0.75, 0.125, 0.75, 0.125, 0.9894, 0.09375, 0.9894, 0.09375, 0.75, 0.09375, 0.75, 0.09375, 0.9894, 0.0625, 0.9894, 0.0625, 0.75, 0.295, 0.4764, 0.25, 0.4808, 0.205, 0.4764, 0.1617, 0.4633, 0.1218, 0.4419, 0.08678, 0.4132, 0.05807, 0.3782, 0.03674, 0.3383, 0.0236, 0.295, 0.01917, 0.25, 0.0236, 0.205, 0.03674, 0.1617, 0.05807, 0.1218, 0.08678, 0.08678, 0.1218, 0.05807, 0.1617, 0.03674, 0.205, 0.0236, 0.25, 0.01917, 0.295, 0.0236, 0.3383, 0.03674, 0.3782, 0.05807, 0.4132, 0.08678, 0.4419, 0.1218, 0.4633, 0.1617, 0.4764, 0.205, 0.4808, 0.25, 0.4764, 0.295, 0.4633, 0.3383, 0.4419, 0.3782, 0.4132, 0.4132, 0.3782, 0.4419, 0.3383, 0.4633, 0.0625, 0.75, 0.0625, 0.9894, 0.03125, 0.9894, 0.03125, 0.75, 0.03125, 0.75, 0.03125, 0.9894, 0.0, 0.9894, 0.0, 0.75, 0.75, 0.4768, 0.7943, 0.4725, 0.8368, 0.4596, 0.876, 0.4386, 0.9104, 0.4104, 0.9386, 0.376, 0.9596, 0.3368, 0.9725, 0.2943, 0.9768, 0.25, 0.9725, 0.2057, 0.9596, 0.1632, 0.9386, 0.124, 0.9104, 0.0896, 0.876, 0.06139, 0.8368, 0.04043, 0.7943, 0.02752, 0.75, 0.02316, 0.7057, 0.02752, 0.6632, 0.04043, 0.624, 0.06139, 0.5896, 0.0896, 0.5614, 0.124, 0.5404, 0.1632, 0.5275, 0.2057, 0.5232, 0.25, 0.5275, 0.2943, 0.5404, 0.3368, 0.5614, 0.376, 0.5896, 0.4104, 0.624, 0.4386, 0.6632, 0.4596, 0.7057, 0.4725, 0.03125, 0.5106, 0.03125, 0.75, 0.0, 0.75, 0.0, 0.5106, 0.0625, 0.5106, 0.0625, 0.75, 0.03125, 0.75, 0.03125, 0.5106, 0.09375, 0.5106, 0.09375, 0.75, 0.0625, 0.75, 0.0625, 0.5106, 0.125, 0.5106, 0.125, 0.75, 0.09375, 0.75, 0.09375, 0.5106, 0.1562, 0.5106, 0.1562, 0.75, 0.125, 0.75, 0.125, 0.5106, 0.1875, 0.5106, 0.1875, 0.75, 0.1562, 0.75, 0.1562, 0.5106, 0.2188, 0.5106, 0.2188, 0.75, 0.1875, 0.75, 0.1875, 0.5106, 0.25, 0.5106, 0.25, 0.75, 0.2188, 0.75, 0.2188, 0.5106, 0.2812, 0.5106, 0.2812, 0.75, 0.25, 0.75, 0.25, 0.5106, 0.3125, 0.5106, 0.3125, 0.75, 0.2812, 0.75, 0.2812, 0.5106, 0.3438, 0.5106, 0.3438, 0.75, 0.3125, 0.75, 0.3125, 0.5106, 0.375, 0.5106, 0.375, 0.75, 0.3438, 0.75, 0.3438, 0.5106, 0.4062, 0.5106, 0.4062, 0.75, 0.375, 0.75, 0.375, 0.5106, 0.4375, 0.5106, 0.4375, 0.75, 0.4062, 0.75, 0.4062, 0.5106, 0.4688, 0.5106, 0.4688, 0.75, 0.4375, 0.75, 0.4375, 0.5106, 0.5, 0.5106, 0.5, 0.75, 0.4688, 0.75, 0.4688, 0.5106, 0.5312, 0.5106, 0.5312, 0.75, 0.5, 0.75, 0.5, 0.5106, 0.5625, 0.5106, 0.5625, 0.75, 0.5312, 0.75, 0.5312, 0.5106, 0.5938, 0.5106, 0.5938, 0.75, 0.5625, 0.75, 0.5625, 0.5106, 0.625, 0.5106, 0.625, 0.75, 0.5938, 0.75, 0.5938, 0.5106, 0.6562, 0.5106, 0.6562, 0.75, 0.625, 0.75, 0.625, 0.5106, 0.6875, 0.5106, 0.6875, 0.75, 0.6562, 0.75, 0.6562, 0.5106, 0.7188, 0.5106, 0.7188, 0.75, 0.6875, 0.75, 0.6875, 0.5106, 0.75, 0.5106, 0.75, 0.75, 0.7188, 0.75, 0.7188, 0.5106, 0.7812, 0.5106, 0.7812, 0.75, 0.75, 0.75, 0.75, 0.5106, 0.8125, 0.5106, 0.8125, 0.75, 0.7812, 0.75, 0.7812, 0.5106, 0.8438, 0.5106, 0.8438, 0.75, 0.8125, 0.75, 0.8125, 0.5106, 0.875, 0.5106, 0.875, 0.75, 0.8438, 0.75, 0.8438, 0.5106, 0.9062, 0.5106, 0.9062, 0.75, 0.875, 0.75, 0.875, 0.5106, 0.9375, 0.5106, 0.9375, 0.75, 0.9062, 0.75, 0.9062, 0.5106, 0.9688, 0.5106, 0.9688, 0.75, 0.9375, 0.75, 0.9375, 0.5106, 1.0, 0.5106, 1.0, 0.75, 0.9688, 0.75, 0.9688, 0.5106, 0.0625, 0.5, 0.0625, 0.5106, 0.03125, 0.5106, 0.03125, 0.5, 0.03125, 0.9894, 0.03125, 1.0, 0.0, 1.0, 0.0, 0.9894, 1.0, 0.9894, 1.0, 1.0, 0.9688, 1.0, 0.9688, 0.9894, 0.03125, 0.5, 0.03125, 0.5106, 0.0, 0.5106, 0.0, 0.5, 0.09375, 0.5, 0.09375, 0.5106, 0.0625, 0.5106, 0.0625, 0.5, 0.0625, 0.9894, 0.0625, 1.0, 0.03125, 1.0, 0.03125, 0.9894, 0.125, 0.5, 0.125, 0.5106, 0.09375, 0.5106, 0.09375, 0.5, 0.09375, 0.9894, 0.09375, 1.0, 0.0625, 1.0, 0.0625, 0.9894, 0.1562, 0.5, 0.1562, 0.5106, 0.125, 0.5106, 0.125, 0.5, 0.125, 0.9894, 0.125, 1.0, 0.09375, 1.0, 0.09375, 0.9894, 0.1875, 0.5, 0.1875, 0.5106, 0.1562, 0.5106, 0.1562, 0.5, 0.1562, 0.9894, 0.1562, 1.0, 0.125, 1.0, 0.125, 0.9894, 0.2188, 0.5, 0.2188, 0.5106, 0.1875, 0.5106, 0.1875, 0.5, 0.1875, 0.9894, 0.1875, 1.0, 0.1562, 1.0, 0.1562, 0.9894, 0.25, 0.5, 0.25, 0.5106, 0.2188, 0.5106, 0.2188, 0.5, 0.2188, 0.9894, 0.2188, 1.0, 0.1875, 1.0, 0.1875, 0.9894, 0.2812, 0.5, 0.2812, 0.5106, 0.25, 0.5106, 0.25, 0.5, 0.25, 0.9894, 0.25, 1.0, 0.2188, 1.0, 0.2188, 0.9894, 0.3125, 0.5, 0.3125, 0.5106, 0.2812, 0.5106, 0.2812, 0.5, 0.2812, 0.9894, 0.2812, 1.0, 0.25, 1.0, 0.25, 0.9894, 0.3438, 0.5, 0.3438, 0.5106, 0.3125, 0.5106, 0.3125, 0.5, 0.3125, 0.9894, 0.3125, 1.0, 0.2812, 1.0, 0.2812, 0.9894, 0.375, 0.5, 0.375, 0.5106, 0.3438, 0.5106, 0.3438, 0.5, 0.3438, 0.9894, 0.3438, 1.0, 0.3125, 1.0, 0.3125, 0.9894, 0.4062, 0.5, 0.4062, 0.5106, 0.375, 0.5106, 0.375, 0.5, 0.375, 0.9894, 0.375, 1.0, 0.3438, 1.0, 0.3438, 0.9894, 0.4375, 0.5, 0.4375, 0.5106, 0.4062, 0.5106, 0.4062, 0.5, 0.4062, 0.9894, 0.4062, 1.0, 0.375, 1.0, 0.375, 0.9894, 0.4688, 0.5, 0.4688, 0.5106, 0.4375, 0.5106, 0.4375, 0.5, 0.4375, 0.9894, 0.4375, 1.0, 0.4062, 1.0, 0.4062, 0.9894, 0.5, 0.5, 0.5, 0.5106, 0.4688, 0.5106, 0.4688, 0.5, 0.4688, 0.9894, 0.4688, 1.0, 0.4375, 1.0, 0.4375, 0.9894, 0.5312, 0.5, 0.5312, 0.5106, 0.5, 0.5106, 0.5, 0.5, 0.5, 0.9894, 0.5, 1.0, 0.4688, 1.0, 0.4688, 0.9894, 0.5625, 0.5, 0.5625, 0.5106, 0.5312, 0.5106, 0.5312, 0.5, 0.5312, 0.9894, 0.5312, 1.0, 0.5, 1.0, 0.5, 0.9894, 0.5938, 0.5, 0.5938, 0.5106, 0.5625, 0.5106, 0.5625, 0.5, 0.5625, 0.9894, 0.5625, 1.0, 0.5312, 1.0, 0.5312, 0.9894, 0.625, 0.5, 0.625, 0.5106, 0.5938, 0.5106, 0.5938, 0.5, 0.5938, 0.9894, 0.5938, 1.0, 0.5625, 1.0, 0.5625, 0.9894, 0.6562, 0.5, 0.6562, 0.5106, 0.625, 0.5106, 0.625, 0.5, 0.625, 0.9894, 0.625, 1.0, 0.5938, 1.0, 0.5938, 0.9894, 0.6875, 0.5, 0.6875, 0.5106, 0.6562, 0.5106, 0.6562, 0.5, 0.6562, 0.9894, 0.6562, 1.0, 0.625, 1.0, 0.625, 0.9894, 0.7188, 0.5, 0.7188, 0.5106, 0.6875, 0.5106, 0.6875, 0.5, 0.6875, 0.9894, 0.6875, 1.0, 0.6562, 1.0, 0.6562, 0.9894, 0.75, 0.5, 0.75, 0.5106, 0.7188, 0.5106, 0.7188, 0.5, 0.7188, 0.9894, 0.7188, 1.0, 0.6875, 1.0, 0.6875, 0.9894, 0.7812, 0.5, 0.7812, 0.5106, 0.75, 0.5106, 0.75, 0.5, 0.75, 0.9894, 0.75, 1.0, 0.7188, 1.0, 0.7188, 0.9894, 0.8125, 0.5, 0.8125, 0.5106, 0.7812, 0.5106, 0.7812, 0.5, 0.7812, 0.9894, 0.7812, 1.0, 0.75, 1.0, 0.75, 0.9894, 0.8438, 0.5, 0.8438, 0.5106, 0.8125, 0.5106, 0.8125, 0.5, 0.8125, 0.9894, 0.8125, 1.0, 0.7812, 1.0, 0.7812, 0.9894, 0.875, 0.5, 0.875, 0.5106, 0.8438, 0.5106, 0.8438, 0.5, 0.8438, 0.9894, 0.8438, 1.0, 0.8125, 1.0, 0.8125, 0.9894, 0.9062, 0.5, 0.9062, 0.5106, 0.875, 0.5106, 0.875, 0.5, 0.875, 0.9894, 0.875, 1.0, 0.8438, 1.0, 0.8438, 0.9894, 0.9375, 0.5, 0.9375, 0.5106, 0.9062, 0.5106, 0.9062, 0.5, 0.9062, 0.9894, 0.9062, 1.0, 0.875, 1.0, 0.875, 0.9894, 0.9688, 0.5, 0.9688, 0.5106, 0.9375, 0.5106, 0.9375, 0.5, 0.9375, 0.9894, 0.9375, 1.0, 0.9062, 1.0, 0.9062, 0.9894, 1.0, 0.5, 1.0, 0.5106, 0.9688, 0.5106, 0.9688, 0.5, 0.9688, 0.9894, 0.9688, 1.0, 0.9375, 1.0, 0.9375, 0.9894, 0.25, 0.4808, 0.295, 0.4764, 0.2968, 0.4854, 0.25, 0.49, 0.295, 0.4764, 0.3383, 0.4633, 0.3418, 0.4717, 0.2968, 0.4854, 0.3383, 0.4633, 0.3782, 0.4419, 0.3833, 0.4496, 0.3418, 0.4717, 0.3782, 0.4419, 0.4132, 0.4132, 0.4197, 0.4197, 0.3833, 0.4496, 0.4132, 0.4132, 0.4419, 0.3782, 0.4496, 0.3833, 0.4197, 0.4197, 0.4419, 0.3782, 0.4633, 0.3383, 0.4717, 0.3418, 0.4496, 0.3833, 0.4633, 0.3383, 0.4764, 0.295, 0.4854, 0.2968, 0.4717, 0.3418, 0.4764, 0.295, 0.4808, 0.25, 0.49, 0.25, 0.4854, 0.2968, 0.4808, 0.25, 0.4764, 0.205, 0.4854, 0.2032, 0.49, 0.25, 0.4764, 0.205, 0.4633, 0.1617, 0.4717, 0.1582, 0.4854, 0.2032, 0.4633, 0.1617, 0.4419, 0.1218, 0.4496, 0.1167, 0.4717, 0.1582, 0.4419, 0.1218, 0.4132, 0.08678, 0.4197, 0.08029, 0.4496, 0.1167, 0.4132, 0.08678, 0.3782, 0.05807, 0.3833, 0.05045, 0.4197, 0.08029, 0.3782, 0.05807, 0.3383, 0.03674, 0.3418, 0.02827, 0.3833, 0.05045, 0.3383, 0.03674, 0.295, 0.0236, 0.2968, 0.01461, 0.3418, 0.02827, 0.295, 0.0236, 0.25, 0.01917, 0.25, 0.01, 0.2968, 0.01461, 0.25, 0.01917, 0.205, 0.0236, 0.2032, 0.01461, 0.25, 0.01, 0.205, 0.0236, 0.1617, 0.03674, 0.1582, 0.02827, 0.2032, 0.01461, 0.1617, 0.03674, 0.1218, 0.05807, 0.1167, 0.05045, 0.1582, 0.02827, 0.1218, 0.05807, 0.08678, 0.08678, 0.08029, 0.08029, 0.1167, 0.05045, 0.08678, 0.08678, 0.05807, 0.1218, 0.05045, 0.1167, 0.08029, 0.08029, 0.05807, 0.1218, 0.03674, 0.1617, 0.02827, 0.1582, 0.05045, 0.1167, 0.03674, 0.1617, 0.0236, 0.205, 0.01461, 0.2032, 0.02827, 0.1582, 0.0236, 0.205, 0.01917, 0.25, 0.01, 0.25, 0.01461, 0.2032, 0.01917, 0.25, 0.0236, 0.295, 0.01461, 0.2968, 0.01, 0.25, 0.0236, 0.295, 0.03674, 0.3383, 0.02827, 0.3418, 0.01461, 0.2968, 0.03674, 0.3383, 0.05807, 0.3782, 0.05045, 0.3833, 0.02827, 0.3418, 0.05807, 0.3782, 0.08678, 0.4132, 0.08029, 0.4197, 0.05045, 0.3833, 0.08678, 0.4132, 0.1218, 0.4419, 0.1167, 0.4496, 0.08029, 0.4197, 0.1218, 0.4419, 0.1617, 0.4633, 0.1582, 0.4717, 0.1167, 0.4496, 0.1617, 0.4633, 0.205, 0.4764, 0.2032, 0.4854, 0.1582, 0.4717, 0.205, 0.4764, 0.25, 0.4808, 0.25, 0.49, 0.2032, 0.4854, 0.7943, 0.4725, 0.75, 0.4768, 0.75, 0.49, 0.7968, 0.4854, 0.8368, 0.4596, 0.7943, 0.4725, 0.7968, 0.4854, 0.8418, 0.4717, 0.876, 0.4386, 0.8368, 0.4596, 0.8418, 0.4717, 0.8833, 0.4496, 0.9104, 0.4104, 0.876, 0.4386, 0.8833, 0.4496, 0.9197, 0.4197, 0.9386, 0.376, 0.9104, 0.4104, 0.9197, 0.4197, 0.9496, 0.3833, 0.9596, 0.3368, 0.9386, 0.376, 0.9496, 0.3833, 0.9717, 0.3418, 0.9725, 0.2943, 0.9596, 0.3368, 0.9717, 0.3418, 0.9854, 0.2968, 0.9768, 0.25, 0.9725, 0.2943, 0.9854, 0.2968, 0.99, 0.25, 0.9725, 0.2057, 0.9768, 0.25, 0.99, 0.25, 0.9854, 0.2032, 0.9596, 0.1632, 0.9725, 0.2057, 0.9854, 0.2032, 0.9717, 0.1582, 0.9386, 0.124, 0.9596, 0.1632, 0.9717, 0.1582, 0.9496, 0.1167, 0.9104, 0.0896, 0.9386, 0.124, 0.9496, 0.1167, 0.9197, 0.08029, 0.876, 0.06139, 0.9104, 0.0896, 0.9197, 0.08029, 0.8833, 0.05045, 0.8368, 0.04043, 0.876, 0.06139, 0.8833, 0.05045, 0.8418, 0.02827, 0.7943, 0.02752, 0.8368, 0.04043, 0.8418, 0.02827, 0.7968, 0.01461, 0.75, 0.02316, 0.7943, 0.02752, 0.7968, 0.01461, 0.75, 0.01, 0.7057, 0.02752, 0.75, 0.02316, 0.75, 0.01, 0.7032, 0.01461, 0.6632, 0.04043, 0.7057, 0.02752, 0.7032, 0.01461, 0.6582, 0.02827, 0.624, 0.06139, 0.6632, 0.04043, 0.6582, 0.02827, 0.6167, 0.05045, 0.5896, 0.0896, 0.624, 0.06139, 0.6167, 0.05045, 0.5803, 0.08029, 0.5614, 0.124, 0.5896, 0.0896, 0.5803, 0.08029, 0.5504, 0.1167, 0.5404, 0.1632, 0.5614, 0.124, 0.5504, 0.1167, 0.5283, 0.1582, 0.5275, 0.2057, 0.5404, 0.1632, 0.5283, 0.1582, 0.5146, 0.2032, 0.5232, 0.25, 0.5275, 0.2057, 0.5146, 0.2032, 0.51, 0.25, 0.5275, 0.2943, 0.5232, 0.25, 0.51, 0.25, 0.5146, 0.2968, 0.5404, 0.3368, 0.5275, 0.2943, 0.5146, 0.2968, 0.5283, 0.3418, 0.5614, 0.376, 0.5404, 0.3368, 0.5283, 0.3418, 0.5504, 0.3833, 0.5896, 0.4104, 0.5614, 0.376, 0.5504, 0.3833, 0.5803, 0.4197, 0.624, 0.4386, 0.5896, 0.4104, 0.5803, 0.4197, 0.6167, 0.4496, 0.6632, 0.4596, 0.624, 0.4386, 0.6167, 0.4496, 0.6582, 0.4717, 0.7057, 0.4725, 0.6632, 0.4596, 0.6582, 0.4717, 0.7032, 0.4854, 0.75, 0.4768, 0.7057, 0.4725, 0.7032, 0.4854, 0.75, 0.49])
me_002.update()
me_001_1 = bpy.data.meshes.new('立方体.001')
me_001_1.from_pydata([(-1.0, -1.0, -1.0), (-1.0, -1.0, 1.0), (-1.0, 1.0, -1.0), (-1.0, 1.0, 1.0), (1.0, -1.0, -1.0), (1.0, -1.0, 1.0), (1.0, 1.0, -1.0), (1.0, 1.0, 1.0)], [], [(0, 1, 3, 2), (2, 3, 7, 6), (6, 7, 5, 4), (4, 5, 1, 0), (2, 6, 4, 0), (7, 3, 1, 5)])
_uv = me_001_1.uv_layers.new(name='UV 贴图')
_uv.uv.foreach_set('vector', [0.375, 0.0, 0.625, 0.0, 0.625, 0.25, 0.375, 0.25, 0.375, 0.25, 0.625, 0.25, 0.625, 0.5, 0.375, 0.5, 0.375, 0.5, 0.625, 0.5, 0.625, 0.75, 0.375, 0.75, 0.375, 0.75, 0.625, 0.75, 0.625, 1.0, 0.375, 1.0, 0.125, 0.5, 0.375, 0.5, 0.375, 0.75, 0.125, 0.75, 0.625, 0.5, 0.875, 0.5, 0.875, 0.75, 0.625, 0.75])
me_001_1.update()
me_002_1 = bpy.data.meshes.new('立方体.002')
me_002_1.from_pydata([(-1.0, -1.0, -1.0), (-1.0, -1.0, 1.0), (-1.0, 1.0, -1.0), (-1.0, 1.0, 1.0), (1.0, -1.0, -1.0), (1.0, -1.0, 1.0), (1.0, 1.0, -1.0), (1.0, 1.0, 1.0)], [], [(0, 1, 3, 2), (2, 3, 7, 6), (6, 7, 5, 4), (4, 5, 1, 0), (2, 6, 4, 0), (7, 3, 1, 5)])
_uv = me_002_1.uv_layers.new(name='UV 贴图')
_uv.uv.foreach_set('vector', [0.375, 0.0, 0.625, 0.0, 0.625, 0.25, 0.375, 0.25, 0.375, 0.25, 0.625, 0.25, 0.625, 0.5, 0.375, 0.5, 0.375, 0.5, 0.625, 0.5, 0.625, 0.75, 0.375, 0.75, 0.375, 0.75, 0.625, 0.75, 0.625, 1.0, 0.375, 1.0, 0.125, 0.5, 0.375, 0.5, 0.375, 0.75, 0.125, 0.75, 0.625, 0.5, 0.875, 0.5, 0.875, 0.75, 0.625, 0.75])
me_002_1.update()
me_003 = bpy.data.meshes.new('立方体.003')
me_003.from_pydata([(-1.0, -1.0, -1.0), (-1.0, -1.0, 1.0), (-1.0, 1.0, -1.0), (-1.0, 1.0, 1.0), (1.0, -1.0, -1.0), (1.0, -1.0, 1.0), (1.0, 1.0, -1.0), (1.0, 1.0, 1.0), (-1.0, -1.0, 0.0), (-1.0, 1.0, 0.0), (1.0, 1.0, 0.0), (1.0, -1.0, 0.0), (1.0, -1.0, -0.9437), (1.0, -1.0, 0.9437), (-1.0, -1.0, 0.9437), (-1.0, -1.0, -0.9437), (1.0, 1.0, -0.9437), (1.0, 1.0, 0.9437), (-1.0, 1.0, -0.9437), (-1.0, 1.0, 0.9437), (0.0, 1.0, -1.0), (0.0, 1.0, 1.0), (0.0, -1.0, -1.0), (0.0, -1.0, 1.0), (0.0, -1.0, 0.0), (0.0, 1.0, 0.0), (0.0, -1.0, 0.9437), (0.0, -1.0, -0.9437), (0.0, 1.0, -0.9437), (0.0, 1.0, 0.9437), (0.9453, 1.0, 1.0), (-0.9453, 1.0, 1.0), (-0.9453, 1.0, 0.9437), (0.9453, 1.0, 0.9437), (0.9453, 1.0, -0.9437), (-0.9453, 1.0, -0.9437), (-0.9453, 1.0, -1.0), (0.9453, 1.0, -1.0), (-0.9453, -1.0, -0.9437), (0.9453, -1.0, -0.9437), (0.9453, -1.0, -1.0), (-0.9453, -1.0, -1.0), (-0.9453, -1.0, 1.0), (0.9453, -1.0, 1.0), (0.9453, -1.0, 0.9437), (-0.9453, -1.0, 0.9437), (0.9453, 1.0, 0.0), (-0.9453, 1.0, 0.0), (-0.9453, -1.0, 0.0), (0.9453, -1.0, 0.0), (-1.0, 0.0, -1.0), (-1.0, 0.0, 1.0), (1.0, 0.0, -1.0), (1.0, 0.0, 1.0), (1.0, 0.0, 0.0), (-1.0, 0.0, 0.0), (1.0, 0.0, -0.9437), (-1.0, 0.0, 0.9437), (1.0, 0.0, 0.9437), (-1.0, 0.0, -0.9437), (0.0, 0.0, 1.0), (0.0, 0.0, -1.0), (-0.9453, 0.0, 1.0), (0.9453, 0.0, -1.0), (-0.9453, 0.0, -1.0), (0.9453, 0.0, 1.0), (0.9453, -0.9404, 1.0), (0.9453, 0.9404, 1.0), (1.0, -0.9404, 1.0), (1.0, 0.9404, 1.0), (-0.9453, -0.9404, -1.0), (-0.9453, 0.9404, -1.0), (-1.0, -0.9404, -1.0), (-1.0, 0.9404, -1.0), (1.0, 0.9404, -1.0), (1.0, -0.9404, -1.0), (0.9453, 0.9404, -1.0), (0.9453, -0.9404, -1.0), (-1.0, 0.9404, 1.0), (-1.0, -0.9404, 1.0), (-0.9453, 0.9404, 1.0), (-0.9453, -0.9404, 1.0), (0.0, -0.9404, -1.0), (0.0, 0.9404, -1.0), (0.0, -0.9404, 1.0), (0.0, 0.9404, 1.0), (-1.0, 0.9404, -0.9437), (-1.0, -0.9404, -0.9437), (1.0, 0.9404, 0.9437), (1.0, -0.9404, 0.9437), (-1.0, -0.9404, 0.9437), (-1.0, 0.9404, 0.9437), (1.0, -0.9404, -0.9437), (1.0, 0.9404, -0.9437), (-1.0, 0.9404, 0.0), (-1.0, -0.9404, 0.0), (1.0, -0.9404, 0.0), (1.0, 0.9404, 0.0)], [], [(55, 57, 91, 94), (25, 29, 33, 46), (54, 58, 89, 96), (24, 26, 45, 48), (61, 63, 77, 82), (60, 62, 81, 84), (27, 24, 48, 38), (56, 54, 96, 92), (28, 25, 46, 34), (59, 55, 94, 86), (52, 56, 92, 75), (26, 23, 42, 45), (57, 51, 78, 91), (22, 27, 38, 41), (20, 28, 34, 37), (58, 53, 68, 89), (50, 59, 86, 73), (29, 21, 30, 33), (32, 31, 21, 29), (36, 35, 28, 20), (40, 39, 27, 22), (44, 43, 23, 26), (35, 47, 25, 28), (39, 49, 24, 27), (65, 60, 84, 66), (64, 61, 82, 70), (49, 44, 26, 24), (47, 32, 29, 25), (33, 30, 7, 17), (62, 51, 79, 81), (19, 3, 31, 32), (46, 33, 17, 10), (18, 9, 47, 35), (37, 34, 16, 6), (2, 18, 35, 36), (63, 52, 75, 77), (12, 11, 49, 39), (41, 38, 15, 0), (50, 64, 70, 72), (4, 12, 39, 40), (53, 65, 66, 68), (45, 42, 1, 14), (13, 5, 43, 44), (48, 45, 14, 8), (9, 19, 32, 47), (34, 46, 10, 16), (11, 13, 44, 49), (38, 48, 8, 15), (69, 67, 65, 53), (73, 71, 64, 50), (76, 74, 52, 63), (80, 78, 51, 62), (71, 83, 61, 64), (67, 85, 60, 65), (72, 87, 59, 50), (88, 69, 53, 58), (90, 79, 51, 57), (74, 93, 56, 52), (87, 95, 55, 59), (93, 97, 54, 56), (85, 80, 62, 60), (83, 76, 63, 61), (97, 88, 58, 54), (95, 90, 57, 55), (30, 21, 85, 67), (68, 66, 43, 5), (89, 68, 5, 13), (7, 30, 67, 69), (36, 20, 83, 71), (72, 70, 41, 0), (0, 15, 87, 72), (2, 36, 71, 73), (6, 16, 93, 74), (77, 75, 4, 40), (37, 6, 74, 76), (82, 77, 40, 22), (91, 78, 3, 19), (81, 79, 1, 42), (31, 3, 78, 80), (84, 81, 42, 23), (20, 37, 76, 83), (70, 82, 22, 41), (21, 31, 80, 85), (66, 84, 23, 43), (15, 8, 95, 87), (73, 86, 18, 2), (17, 7, 69, 88), (96, 89, 13, 11), (14, 1, 79, 90), (94, 91, 19, 9), (16, 10, 97, 93), (75, 92, 12, 4), (8, 14, 90, 95), (86, 94, 9, 18), (10, 17, 88, 97), (92, 96, 11, 12)])
me_003.polygons.foreach_set('use_smooth', [True] * 96)
_uv = me_003.uv_layers.new(name='UV 贴图')
_uv.uv.foreach_set('vector', [0.5, 0.125, 0.618, 0.125, 0.618, 0.2426, 0.5, 0.2426, 0.5, 0.375, 0.618, 0.375, 0.618, 0.4932, 0.5, 0.4932, 0.5, 0.625, 0.618, 0.625, 0.618, 0.7426, 0.5, 0.7426, 0.5, 0.875, 0.618, 0.875, 0.618, 0.9932, 0.5, 0.9932, 0.25, 0.625, 0.3682, 0.625, 0.3682, 0.7426, 0.25, 0.7426, 0.75, 0.625, 0.8682, 0.625, 0.8682, 0.7426, 0.75, 0.7426, 0.382, 0.875, 0.5, 0.875, 0.5, 0.9932, 0.382, 0.9932, 0.382, 0.625, 0.5, 0.625, 0.5, 0.7426, 0.382, 0.7426, 0.382, 0.375, 0.5, 0.375, 0.5, 0.4932, 0.382, 0.4932, 0.382, 0.125, 0.5, 0.125, 0.5, 0.2426, 0.382, 0.2426, 0.375, 0.625, 0.382, 0.625, 0.382, 0.7426, 0.375, 0.7426, 0.618, 0.875, 0.625, 0.875, 0.625, 0.9932, 0.618, 0.9932, 0.618, 0.125, 0.625, 0.125, 0.625, 0.2426, 0.618, 0.2426, 0.375, 0.875, 0.382, 0.875, 0.382, 0.9932, 0.375, 0.9932, 0.375, 0.375, 0.382, 0.375, 0.382, 0.4932, 0.375, 0.4932, 0.618, 0.625, 0.625, 0.625, 0.625, 0.7426, 0.618, 0.7426, 0.375, 0.125, 0.382, 0.125, 0.382, 0.2426, 0.375, 0.2426, 0.618, 0.375, 0.625, 0.375, 0.625, 0.4932, 0.618, 0.4932, 0.618, 0.2568, 0.625, 0.2568, 0.625, 0.375, 0.618, 0.375, 0.375, 0.2568, 0.382, 0.2568, 0.382, 0.375, 0.375, 0.375, 0.375, 0.7568, 0.382, 0.7568, 0.382, 0.875, 0.375, 0.875, 0.618, 0.7568, 0.625, 0.7568, 0.625, 0.875, 0.618, 0.875, 0.382, 0.2568, 0.5, 0.2568, 0.5, 0.375, 0.382, 0.375, 0.382, 0.7568, 0.5, 0.7568, 0.5, 0.875, 0.382, 0.875, 0.6318, 0.625, 0.75, 0.625, 0.75, 0.7426, 0.6318, 0.7426, 0.1318, 0.625, 0.25, 0.625, 0.25, 0.7426, 0.1318, 0.7426, 0.5, 0.7568, 0.618, 0.7568, 0.618, 0.875, 0.5, 0.875, 0.5, 0.2568, 0.618, 0.2568, 0.618, 0.375, 0.5, 0.375, 0.618, 0.4932, 0.625, 0.4932, 0.625, 0.5, 0.618, 0.5, 0.8682, 0.625, 0.875, 0.625, 0.875, 0.7426, 0.8682, 0.7426, 0.618, 0.25, 0.625, 0.25, 0.625, 0.2568, 0.618, 0.2568, 0.5, 0.4932, 0.618, 0.4932, 0.618, 0.5, 0.5, 0.5, 0.382, 0.25, 0.5, 0.25, 0.5, 0.2568, 0.382, 0.2568, 0.375, 0.4932, 0.382, 0.4932, 0.382, 0.5, 0.375, 0.5, 0.375, 0.25, 0.382, 0.25, 0.382, 0.2568, 0.375, 0.2568, 0.3682, 0.625, 0.375, 0.625, 0.375, 0.7426, 0.3682, 0.7426, 0.382, 0.75, 0.5, 0.75, 0.5, 0.7568, 0.382, 0.7568, 0.375, 0.9932, 0.382, 0.9932, 0.382, 1.0, 0.375, 1.0, 0.125, 0.625, 0.1318, 0.625, 0.1318, 0.7426, 0.125, 0.7426, 0.375, 0.75, 0.382, 0.75, 0.382, 0.7568, 0.375, 0.7568, 0.625, 0.625, 0.6318, 0.625, 0.6318, 0.7426, 0.625, 0.7426, 0.618, 0.9932, 0.625, 0.9932, 0.625, 1.0, 0.618, 1.0, 0.618, 0.75, 0.625, 0.75, 0.625, 0.7568, 0.618, 0.7568, 0.5, 0.9932, 0.618, 0.9932, 0.618, 1.0, 0.5, 1.0, 0.5, 0.25, 0.618, 0.25, 0.618, 0.2568, 0.5, 0.2568, 0.382, 0.4932, 0.5, 0.4932, 0.5, 0.5, 0.382, 0.5, 0.5, 0.75, 0.618, 0.75, 0.618, 0.7568, 0.5, 0.7568, 0.382, 0.9932, 0.5, 0.9932, 0.5, 1.0, 0.382, 1.0, 0.625, 0.5074, 0.6318, 0.5074, 0.6318, 0.625, 0.625, 0.625, 0.125, 0.5074, 0.1318, 0.5074, 0.1318, 0.625, 0.125, 0.625, 0.3682, 0.5074, 0.375, 0.5074, 0.375, 0.625, 0.3682, 0.625, 0.8682, 0.5074, 0.875, 0.5074, 0.875, 0.625, 0.8682, 0.625, 0.1318, 0.5074, 0.25, 0.5074, 0.25, 0.625, 0.1318, 0.625, 0.6318, 0.5074, 0.75, 0.5074, 0.75, 0.625, 0.6318, 0.625, 0.375, 0.007449, 0.382, 0.007449, 0.382, 0.125, 0.375, 0.125, 0.618, 0.5074, 0.625, 0.5074, 0.625, 0.625, 0.618, 0.625, 0.618, 0.007449, 0.625, 0.007449, 0.625, 0.125, 0.618, 0.125, 0.375, 0.5074, 0.382, 0.5074, 0.382, 0.625, 0.375, 0.625, 0.382, 0.007449, 0.5, 0.007449, 0.5, 0.125, 0.382, 0.125, 0.382, 0.5074, 0.5, 0.5074, 0.5, 0.625, 0.382, 0.625, 0.75, 0.5074, 0.8682, 0.5074, 0.8682, 0.625, 0.75, 0.625, 0.25, 0.5074, 0.3682, 0.5074, 0.3682, 0.625, 0.25, 0.625, 0.5, 0.5074, 0.618, 0.5074, 0.618, 0.625, 0.5, 0.625, 0.5, 0.007449, 0.618, 0.007449, 0.618, 0.125, 0.5, 0.125, 0.6318, 0.5, 0.75, 0.5, 0.75, 0.5074, 0.6318, 0.5074, 0.625, 0.7426, 0.6318, 0.7426, 0.6318, 0.75, 0.625, 0.75, 0.618, 0.7426, 0.625, 0.7426, 0.625, 0.75, 0.618, 0.75, 0.625, 0.5, 0.6318, 0.5, 0.6318, 0.5074, 0.625, 0.5074, 0.1318, 0.5, 0.25, 0.5, 0.25, 0.5074, 0.1318, 0.5074, 0.125, 0.7426, 0.1318, 0.7426, 0.1318, 0.75, 0.125, 0.75, 0.375, 0.0, 0.382, 0.0, 0.382, 0.007449, 0.375, 0.007449, 0.125, 0.5, 0.1318, 0.5, 0.1318, 0.5074, 0.125, 0.5074, 0.375, 0.5, 0.382, 0.5, 0.382, 0.5074, 0.375, 0.5074, 0.3682, 0.7426, 0.375, 0.7426, 0.375, 0.75, 0.3682, 0.75, 0.3682, 0.5, 0.375, 0.5, 0.375, 0.5074, 0.3682, 0.5074, 0.25, 0.7426, 0.3682, 0.7426, 0.3682, 0.75, 0.25, 0.75, 0.618, 0.2426, 0.625, 0.2426, 0.625, 0.25, 0.618, 0.25, 0.8682, 0.7426, 0.875, 0.7426, 0.875, 0.75, 0.8682, 0.75, 0.8682, 0.5, 0.875, 0.5, 0.875, 0.5074, 0.8682, 0.5074, 0.75, 0.7426, 0.8682, 0.7426, 0.8682, 0.75, 0.75, 0.75, 0.25, 0.5, 0.3682, 0.5, 0.3682, 0.5074, 0.25, 0.5074, 0.1318, 0.7426, 0.25, 0.7426, 0.25, 0.75, 0.1318, 0.75, 0.75, 0.5, 0.8682, 0.5, 0.8682, 0.5074, 0.75, 0.5074, 0.6318, 0.7426, 0.75, 0.7426, 0.75, 0.75, 0.6318, 0.75, 0.382, 0.0, 0.5, 0.0, 0.5, 0.007449, 0.382, 0.007449, 0.375, 0.2426, 0.382, 0.2426, 0.382, 0.25, 0.375, 0.25, 0.618, 0.5, 0.625, 0.5, 0.625, 0.5074, 0.618, 0.5074, 0.5, 0.7426, 0.618, 0.7426, 0.618, 0.75, 0.5, 0.75, 0.618, 0.0, 0.625, 0.0, 0.625, 0.007449, 0.618, 0.007449, 0.5, 0.2426, 0.618, 0.2426, 0.618, 0.25, 0.5, 0.25, 0.382, 0.5, 0.5, 0.5, 0.5, 0.5074, 0.382, 0.5074, 0.375, 0.7426, 0.382, 0.7426, 0.382, 0.75, 0.375, 0.75, 0.5, 0.0, 0.618, 0.0, 0.618, 0.007449, 0.5, 0.007449, 0.382, 0.2426, 0.5, 0.2426, 0.5, 0.25, 0.382, 0.25, 0.5, 0.5, 0.618, 0.5, 0.618, 0.5074, 0.5, 0.5074, 0.382, 0.7426, 0.5, 0.7426, 0.5, 0.75, 0.382, 0.75])
me_003.update()

# ---- curves / text
txt_x = bpy.data.curves.new('文本', 'FONT')
txt_x.dimensions = '2D'
txt_x.body = 'Ctrl + 1, 2, 3...'
txt_x.offset_x = -2.972
txt_x.offset_y = -0.2865
txt_001 = bpy.data.curves.new('文本.001', 'FONT')
txt_001.dimensions = '2D'
txt_001.body = 'Ctrl + R'
txt_001.offset_x = -2.972
txt_001.offset_y = -0.2865
txt_002 = bpy.data.curves.new('文本.002', 'FONT')
txt_002.dimensions = '2D'
txt_002.body = 'Ctrl + Shift + R 注意要先卡线再 Ctrl + 1,2,3...'
txt_002.offset_x = -2.972
txt_002.offset_y = -0.2865
txt_003 = bpy.data.curves.new('文本.003', 'FONT')
txt_003.dimensions = '2D'
txt_003.body = 'Edit编辑模式下'
txt_003.offset_x = -2.972
txt_003.offset_y = -0.2865

# ---- objects
ob_light = bpy.data.objects.new('Light', light_light)
ob_camera = bpy.data.objects.new('Camera', cam_camera)
ob_x = bpy.data.objects.new('柱体', me_x)
ob_001 = bpy.data.objects.new('柱体.001', me_001)
ob_x_1 = bpy.data.objects.new('文本', txt_x)
ob_002 = bpy.data.objects.new('柱体.002', me_002)
ob_x_2 = bpy.data.objects.new('立方体', me_001_1)
ob_001_1 = bpy.data.objects.new('立方体.001', me_002_1)
ob_002_1 = bpy.data.objects.new('立方体.002', me_003)
ob_001_2 = bpy.data.objects.new('文本.001', txt_001)
ob_002_2 = bpy.data.objects.new('文本.002', txt_002)
ob_003 = bpy.data.objects.new('文本.003', txt_003)

# ---- transforms, parenting, visibility, modifiers, constraints
ob_light.location = (4.076, 1.005, 5.904)
ob_light.rotation_euler = (0.6503, 0.05522, 1.866)
ob_light.lock_rotations_4d = False
ob_light.empty_display_type = 'ARROWS'
ob_light.color = (0.0, 0.0, 0.0, 0.0)
ob_light.lineart.crease_threshold = 0.0
ob_camera.location = (7.359, -6.926, 4.958)
ob_camera.rotation_euler = (1.109, 0.0, 0.8149)
ob_camera.lock_rotations_4d = False
ob_camera.empty_display_type = 'ARROWS'
ob_camera.color = (0.0, 0.0, 0.0, 0.0)
ob_camera.display_type = 'WIRE'
ob_camera.lineart.crease_threshold = 0.0
ob_x.location = (0.0, 0.0, 0.0)
_m = ob_x.modifiers.new('Subdivision', 'SUBSURF')
_m.levels = 2
ob_001.location = (-3.21, 0.0, 0.0)
ob_x_1.location = (-0.01045, -1.252e-08, -2.226)
ob_x_1.rotation_euler = (1.571, -0.0, 0.0)
ob_002.location = (3.304, 0.0, 0.0)
_m = ob_002.modifiers.new('Subdivision', 'SUBSURF')
ob_x_2.location = (-3.293, 0.0, 4.23)
ob_x_2.rotation_euler = (-2.837, 0.2913, -0.7404)
ob_001_1.location = (-0.02614, 0.0, 4.23)
_m = ob_001_1.modifiers.new('Subdivision', 'SUBSURF')
ob_002_1.location = (3.288, 0.0, 4.23)
ob_002_1.rotation_euler = (0.3185, -0.3035, 0.7363)
_m = ob_002_1.modifiers.new('Subdivision', 'SUBSURF')
ob_001_2.location = (-0.01045, -1.252e-08, -5.99)
ob_001_2.rotation_euler = (1.571, -0.0, 0.0)
ob_002_2.location = (-0.01045, -1.252e-08, -7.217)
ob_002_2.rotation_euler = (1.571, -0.0, 0.0)
ob_003.location = (-1.937, -1.156e-07, -4.813)
ob_003.rotation_euler = (1.571, -0.0, 0.0)

# ---- collection membership
col_collection.objects.link(ob_light)
col_collection.objects.link(ob_camera)
col_collection.objects.link(ob_x)
col_collection.objects.link(ob_001)
col_collection.objects.link(ob_x_1)
col_collection.objects.link(ob_002)
col_collection.objects.link(ob_x_2)
col_collection.objects.link(ob_001_1)
col_collection.objects.link(ob_002_1)
col_collection.objects.link(ob_001_2)
col_collection.objects.link(ob_002_2)
col_collection.objects.link(ob_003)

# ---- scene / render settings (as saved in the file)
scene.camera = ob_camera
scene.frame_start = 1; scene.frame_end = 250; scene.frame_set(1)
scene.render.engine = 'BLENDER_EEVEE_NEXT'
scene.cycles.sampling_pattern = 'TABULATED_SOBOL'
scene.cycles.use_light_tree = False
scene.view_settings.view_transform = 'Filmic'
bpy.context.view_layer.update()
